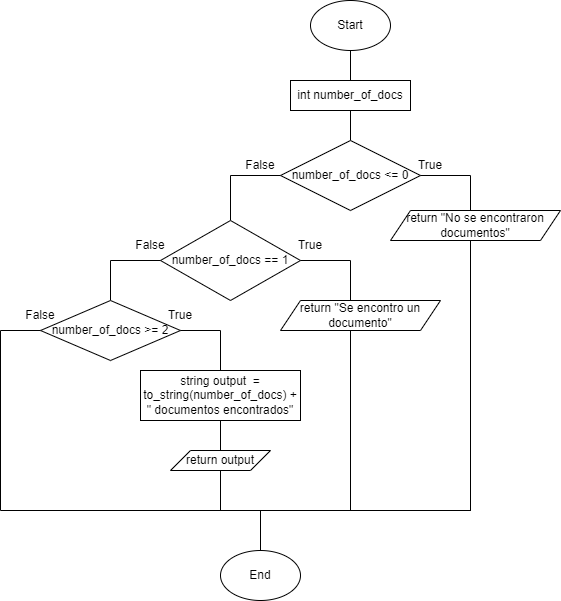

The diagram above was exported from draw.io. Its source (the exported page's mxGraphModel, read from the mxfile embedded in the PNG):
<mxGraphModel dx="600" dy="318" grid="1" gridSize="10" guides="1" tooltips="1" connect="1" arrows="1" fold="1" page="1" pageScale="1" pageWidth="827" pageHeight="1169" math="0" shadow="0">
  <root>
    <mxCell id="0" />
    <mxCell id="1" parent="0" />
    <mxCell id="fyodvZABvjLMHB66g_iq-1" value="Start" style="ellipse;whiteSpace=wrap;html=1;" vertex="1" parent="1">
      <mxGeometry x="370" y="10" width="80" height="50" as="geometry" />
    </mxCell>
    <mxCell id="fyodvZABvjLMHB66g_iq-2" value="" style="endArrow=none;html=1;rounded=0;" edge="1" parent="1">
      <mxGeometry width="50" height="50" relative="1" as="geometry">
        <mxPoint x="410" y="90" as="sourcePoint" />
        <mxPoint x="410" y="60" as="targetPoint" />
      </mxGeometry>
    </mxCell>
    <mxCell id="fyodvZABvjLMHB66g_iq-3" value="int number_of_docs" style="rounded=0;whiteSpace=wrap;html=1;" vertex="1" parent="1">
      <mxGeometry x="350" y="90" width="120" height="30" as="geometry" />
    </mxCell>
    <mxCell id="fyodvZABvjLMHB66g_iq-4" value="" style="endArrow=none;html=1;rounded=0;" edge="1" parent="1">
      <mxGeometry width="50" height="50" relative="1" as="geometry">
        <mxPoint x="410" y="150" as="sourcePoint" />
        <mxPoint x="410" y="120" as="targetPoint" />
      </mxGeometry>
    </mxCell>
    <mxCell id="fyodvZABvjLMHB66g_iq-5" value="number_of_docs &amp;lt;= 0" style="rhombus;whiteSpace=wrap;html=1;" vertex="1" parent="1">
      <mxGeometry x="340" y="150" width="140" height="70" as="geometry" />
    </mxCell>
    <mxCell id="fyodvZABvjLMHB66g_iq-6" value="" style="endArrow=none;html=1;rounded=0;" edge="1" parent="1">
      <mxGeometry width="50" height="50" relative="1" as="geometry">
        <mxPoint x="530" y="185" as="sourcePoint" />
        <mxPoint x="480" y="185" as="targetPoint" />
      </mxGeometry>
    </mxCell>
    <mxCell id="fyodvZABvjLMHB66g_iq-7" value="" style="endArrow=none;html=1;rounded=0;" edge="1" parent="1">
      <mxGeometry width="50" height="50" relative="1" as="geometry">
        <mxPoint x="530" y="220" as="sourcePoint" />
        <mxPoint x="530" y="185" as="targetPoint" />
      </mxGeometry>
    </mxCell>
    <mxCell id="fyodvZABvjLMHB66g_iq-9" value="return &quot;No se encontraron documentos&quot;" style="shape=parallelogram;perimeter=parallelogramPerimeter;whiteSpace=wrap;html=1;fixedSize=1;" vertex="1" parent="1">
      <mxGeometry x="450" y="220" width="170" height="30" as="geometry" />
    </mxCell>
    <mxCell id="fyodvZABvjLMHB66g_iq-10" value="True" style="text;html=1;align=center;verticalAlign=middle;whiteSpace=wrap;rounded=0;" vertex="1" parent="1">
      <mxGeometry x="460" y="160" width="60" height="30" as="geometry" />
    </mxCell>
    <mxCell id="fyodvZABvjLMHB66g_iq-11" value="" style="endArrow=none;html=1;rounded=0;" edge="1" parent="1">
      <mxGeometry width="50" height="50" relative="1" as="geometry">
        <mxPoint x="290" y="185" as="sourcePoint" />
        <mxPoint x="340" y="185" as="targetPoint" />
      </mxGeometry>
    </mxCell>
    <mxCell id="fyodvZABvjLMHB66g_iq-12" value="" style="endArrow=none;html=1;rounded=0;" edge="1" parent="1">
      <mxGeometry width="50" height="50" relative="1" as="geometry">
        <mxPoint x="290" y="230" as="sourcePoint" />
        <mxPoint x="290" y="185" as="targetPoint" />
      </mxGeometry>
    </mxCell>
    <mxCell id="fyodvZABvjLMHB66g_iq-13" value="False" style="text;html=1;align=center;verticalAlign=middle;whiteSpace=wrap;rounded=0;" vertex="1" parent="1">
      <mxGeometry x="290" y="160" width="60" height="30" as="geometry" />
    </mxCell>
    <mxCell id="fyodvZABvjLMHB66g_iq-14" value="number_of_docs == 1" style="rhombus;whiteSpace=wrap;html=1;" vertex="1" parent="1">
      <mxGeometry x="220" y="230" width="140" height="80" as="geometry" />
    </mxCell>
    <mxCell id="fyodvZABvjLMHB66g_iq-15" value="" style="endArrow=none;html=1;rounded=0;" edge="1" parent="1">
      <mxGeometry width="50" height="50" relative="1" as="geometry">
        <mxPoint x="410" y="270" as="sourcePoint" />
        <mxPoint x="360" y="270" as="targetPoint" />
      </mxGeometry>
    </mxCell>
    <mxCell id="fyodvZABvjLMHB66g_iq-16" value="" style="endArrow=none;html=1;rounded=0;" edge="1" parent="1">
      <mxGeometry width="50" height="50" relative="1" as="geometry">
        <mxPoint x="410" y="310" as="sourcePoint" />
        <mxPoint x="410" y="270" as="targetPoint" />
      </mxGeometry>
    </mxCell>
    <mxCell id="fyodvZABvjLMHB66g_iq-18" value="return &quot;Se encontro un documento&quot;" style="shape=parallelogram;perimeter=parallelogramPerimeter;whiteSpace=wrap;html=1;fixedSize=1;" vertex="1" parent="1">
      <mxGeometry x="340" y="310" width="160" height="30" as="geometry" />
    </mxCell>
    <mxCell id="fyodvZABvjLMHB66g_iq-19" value="True" style="text;html=1;align=center;verticalAlign=middle;whiteSpace=wrap;rounded=0;" vertex="1" parent="1">
      <mxGeometry x="340" y="240" width="60" height="30" as="geometry" />
    </mxCell>
    <mxCell id="fyodvZABvjLMHB66g_iq-20" value="" style="endArrow=none;html=1;rounded=0;" edge="1" parent="1">
      <mxGeometry width="50" height="50" relative="1" as="geometry">
        <mxPoint x="170" y="270" as="sourcePoint" />
        <mxPoint x="220" y="270" as="targetPoint" />
      </mxGeometry>
    </mxCell>
    <mxCell id="fyodvZABvjLMHB66g_iq-21" value="False" style="text;html=1;align=center;verticalAlign=middle;whiteSpace=wrap;rounded=0;" vertex="1" parent="1">
      <mxGeometry x="180" y="240" width="60" height="30" as="geometry" />
    </mxCell>
    <mxCell id="fyodvZABvjLMHB66g_iq-22" value="" style="endArrow=none;html=1;rounded=0;" edge="1" parent="1">
      <mxGeometry width="50" height="50" relative="1" as="geometry">
        <mxPoint x="170" y="310" as="sourcePoint" />
        <mxPoint x="170" y="270" as="targetPoint" />
      </mxGeometry>
    </mxCell>
    <mxCell id="fyodvZABvjLMHB66g_iq-23" value="number_of_docs &amp;gt;= 2" style="rhombus;whiteSpace=wrap;html=1;" vertex="1" parent="1">
      <mxGeometry x="100" y="310" width="140" height="60" as="geometry" />
    </mxCell>
    <mxCell id="fyodvZABvjLMHB66g_iq-24" value="" style="endArrow=none;html=1;rounded=0;" edge="1" parent="1">
      <mxGeometry width="50" height="50" relative="1" as="geometry">
        <mxPoint x="280" y="340" as="sourcePoint" />
        <mxPoint x="240" y="340" as="targetPoint" />
      </mxGeometry>
    </mxCell>
    <mxCell id="fyodvZABvjLMHB66g_iq-25" value="" style="endArrow=none;html=1;rounded=0;" edge="1" parent="1">
      <mxGeometry width="50" height="50" relative="1" as="geometry">
        <mxPoint x="280" y="380" as="sourcePoint" />
        <mxPoint x="280" y="340" as="targetPoint" />
      </mxGeometry>
    </mxCell>
    <mxCell id="fyodvZABvjLMHB66g_iq-26" value="True" style="text;html=1;align=center;verticalAlign=middle;whiteSpace=wrap;rounded=0;" vertex="1" parent="1">
      <mxGeometry x="210" y="310" width="60" height="30" as="geometry" />
    </mxCell>
    <mxCell id="fyodvZABvjLMHB66g_iq-27" value="" style="endArrow=none;html=1;rounded=0;" edge="1" parent="1">
      <mxGeometry width="50" height="50" relative="1" as="geometry">
        <mxPoint x="60" y="340" as="sourcePoint" />
        <mxPoint x="100" y="340" as="targetPoint" />
      </mxGeometry>
    </mxCell>
    <mxCell id="fyodvZABvjLMHB66g_iq-28" value="" style="endArrow=none;html=1;rounded=0;" edge="1" parent="1">
      <mxGeometry width="50" height="50" relative="1" as="geometry">
        <mxPoint x="60" y="520" as="sourcePoint" />
        <mxPoint x="60" y="340" as="targetPoint" />
      </mxGeometry>
    </mxCell>
    <mxCell id="fyodvZABvjLMHB66g_iq-29" value="False" style="text;html=1;align=center;verticalAlign=middle;whiteSpace=wrap;rounded=0;" vertex="1" parent="1">
      <mxGeometry x="70" y="310" width="60" height="30" as="geometry" />
    </mxCell>
    <mxCell id="fyodvZABvjLMHB66g_iq-30" value="string output&amp;nbsp; = to_string(number_of_docs) + &quot; documentos encontrados&quot;" style="rounded=0;whiteSpace=wrap;html=1;" vertex="1" parent="1">
      <mxGeometry x="200" y="380" width="160" height="50" as="geometry" />
    </mxCell>
    <mxCell id="fyodvZABvjLMHB66g_iq-31" value="" style="endArrow=none;html=1;rounded=0;" edge="1" parent="1">
      <mxGeometry width="50" height="50" relative="1" as="geometry">
        <mxPoint x="280" y="460" as="sourcePoint" />
        <mxPoint x="280" y="430" as="targetPoint" />
      </mxGeometry>
    </mxCell>
    <mxCell id="fyodvZABvjLMHB66g_iq-32" value="return output" style="shape=parallelogram;perimeter=parallelogramPerimeter;whiteSpace=wrap;html=1;fixedSize=1;" vertex="1" parent="1">
      <mxGeometry x="230" y="460" width="100" height="20" as="geometry" />
    </mxCell>
    <mxCell id="fyodvZABvjLMHB66g_iq-33" value="" style="endArrow=none;html=1;rounded=0;" edge="1" parent="1">
      <mxGeometry width="50" height="50" relative="1" as="geometry">
        <mxPoint x="280" y="520" as="sourcePoint" />
        <mxPoint x="280" y="480" as="targetPoint" />
      </mxGeometry>
    </mxCell>
    <mxCell id="fyodvZABvjLMHB66g_iq-34" value="" style="endArrow=none;html=1;rounded=0;" edge="1" parent="1">
      <mxGeometry width="50" height="50" relative="1" as="geometry">
        <mxPoint x="410" y="520" as="sourcePoint" />
        <mxPoint x="410" y="340" as="targetPoint" />
      </mxGeometry>
    </mxCell>
    <mxCell id="fyodvZABvjLMHB66g_iq-35" value="" style="endArrow=none;html=1;rounded=0;" edge="1" parent="1">
      <mxGeometry width="50" height="50" relative="1" as="geometry">
        <mxPoint x="530" y="520" as="sourcePoint" />
        <mxPoint x="530" y="250" as="targetPoint" />
      </mxGeometry>
    </mxCell>
    <mxCell id="fyodvZABvjLMHB66g_iq-36" value="" style="endArrow=none;html=1;rounded=0;" edge="1" parent="1">
      <mxGeometry width="50" height="50" relative="1" as="geometry">
        <mxPoint x="530.4571010044643" y="520" as="sourcePoint" />
        <mxPoint x="60" y="520" as="targetPoint" />
      </mxGeometry>
    </mxCell>
    <mxCell id="fyodvZABvjLMHB66g_iq-37" value="" style="endArrow=none;html=1;rounded=0;" edge="1" parent="1">
      <mxGeometry width="50" height="50" relative="1" as="geometry">
        <mxPoint x="320" y="560" as="sourcePoint" />
        <mxPoint x="320" y="520" as="targetPoint" />
      </mxGeometry>
    </mxCell>
    <mxCell id="fyodvZABvjLMHB66g_iq-38" value="End" style="ellipse;whiteSpace=wrap;html=1;" vertex="1" parent="1">
      <mxGeometry x="280" y="560" width="80" height="50" as="geometry" />
    </mxCell>
  </root>
</mxGraphModel>